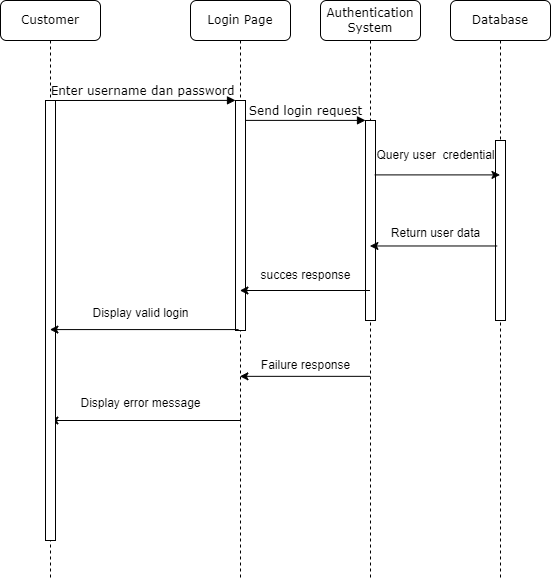

The diagram above was exported from draw.io. Its source (the exported page's mxGraphModel, read from the mxfile embedded in the PNG):
<mxGraphModel dx="1167" dy="619" grid="1" gridSize="10" guides="1" tooltips="1" connect="1" arrows="1" fold="1" page="1" pageScale="1" pageWidth="1100" pageHeight="850" background="none" math="0" shadow="0">
  <root>
    <mxCell id="0" />
    <mxCell id="1" parent="0" />
    <mxCell id="7baba1c4bc27f4b0-2" value="Login Page" style="shape=umlLifeline;perimeter=lifelinePerimeter;whiteSpace=wrap;html=1;container=1;collapsible=0;recursiveResize=0;outlineConnect=0;rounded=1;shadow=0;comic=0;labelBackgroundColor=none;strokeWidth=1;fontFamily=Verdana;fontSize=12;align=center;" parent="1" vertex="1">
      <mxGeometry x="280" y="80" width="100" height="580" as="geometry" />
    </mxCell>
    <mxCell id="7baba1c4bc27f4b0-10" value="" style="html=1;points=[];perimeter=orthogonalPerimeter;rounded=0;shadow=0;comic=0;labelBackgroundColor=none;strokeWidth=1;fontFamily=Verdana;fontSize=12;align=center;" parent="7baba1c4bc27f4b0-2" vertex="1">
      <mxGeometry x="45" y="100" width="10" height="230" as="geometry" />
    </mxCell>
    <mxCell id="6dvaEaajBrvALUbrHGUI-17" value="" style="endArrow=classic;html=1;rounded=0;" edge="1" parent="7baba1c4bc27f4b0-2" target="7baba1c4bc27f4b0-8">
      <mxGeometry width="50" height="50" relative="1" as="geometry">
        <mxPoint x="50" y="420" as="sourcePoint" />
        <mxPoint x="100" y="370" as="targetPoint" />
      </mxGeometry>
    </mxCell>
    <mxCell id="7baba1c4bc27f4b0-3" value="Authentication System" style="shape=umlLifeline;perimeter=lifelinePerimeter;whiteSpace=wrap;html=1;container=1;collapsible=0;recursiveResize=0;outlineConnect=0;rounded=1;shadow=0;comic=0;labelBackgroundColor=none;strokeWidth=1;fontFamily=Verdana;fontSize=12;align=center;" parent="1" vertex="1">
      <mxGeometry x="410" y="80" width="100" height="580" as="geometry" />
    </mxCell>
    <mxCell id="7baba1c4bc27f4b0-13" value="" style="html=1;points=[];perimeter=orthogonalPerimeter;rounded=0;shadow=0;comic=0;labelBackgroundColor=none;strokeWidth=1;fontFamily=Verdana;fontSize=12;align=center;" parent="7baba1c4bc27f4b0-3" vertex="1">
      <mxGeometry x="45" y="120" width="10" height="200" as="geometry" />
    </mxCell>
    <mxCell id="7baba1c4bc27f4b0-4" value="Database" style="shape=umlLifeline;perimeter=lifelinePerimeter;whiteSpace=wrap;html=1;container=1;collapsible=0;recursiveResize=0;outlineConnect=0;rounded=1;shadow=0;comic=0;labelBackgroundColor=none;strokeWidth=1;fontFamily=Verdana;fontSize=12;align=center;" parent="1" vertex="1">
      <mxGeometry x="540" y="80" width="100" height="580" as="geometry" />
    </mxCell>
    <mxCell id="6dvaEaajBrvALUbrHGUI-6" value="Query user&amp;nbsp; credential" style="text;html=1;align=center;verticalAlign=middle;resizable=0;points=[];autosize=1;strokeColor=none;fillColor=none;" vertex="1" parent="7baba1c4bc27f4b0-4">
      <mxGeometry x="-85" y="140" width="140" height="30" as="geometry" />
    </mxCell>
    <mxCell id="6dvaEaajBrvALUbrHGUI-9" value="Return user data" style="text;html=1;align=center;verticalAlign=middle;resizable=0;points=[];autosize=1;strokeColor=none;fillColor=none;" vertex="1" parent="7baba1c4bc27f4b0-4">
      <mxGeometry x="-70" y="218" width="110" height="30" as="geometry" />
    </mxCell>
    <mxCell id="7baba1c4bc27f4b0-8" value="Customer" style="shape=umlLifeline;perimeter=lifelinePerimeter;whiteSpace=wrap;html=1;container=1;collapsible=0;recursiveResize=0;outlineConnect=0;rounded=1;shadow=0;comic=0;labelBackgroundColor=none;strokeWidth=1;fontFamily=Verdana;fontSize=12;align=center;" parent="1" vertex="1">
      <mxGeometry x="90" y="80" width="100" height="580" as="geometry" />
    </mxCell>
    <mxCell id="7baba1c4bc27f4b0-9" value="" style="html=1;points=[];perimeter=orthogonalPerimeter;rounded=0;shadow=0;comic=0;labelBackgroundColor=none;strokeWidth=1;fontFamily=Verdana;fontSize=12;align=center;" parent="7baba1c4bc27f4b0-8" vertex="1">
      <mxGeometry x="45" y="100" width="10" height="440" as="geometry" />
    </mxCell>
    <mxCell id="7baba1c4bc27f4b0-16" value="" style="html=1;points=[];perimeter=orthogonalPerimeter;rounded=0;shadow=0;comic=0;labelBackgroundColor=none;strokeWidth=1;fontFamily=Verdana;fontSize=12;align=center;" parent="1" vertex="1">
      <mxGeometry x="585" y="220" width="10" height="180" as="geometry" />
    </mxCell>
    <mxCell id="7baba1c4bc27f4b0-11" value="Enter username dan password" style="html=1;verticalAlign=bottom;endArrow=block;entryX=0;entryY=0;labelBackgroundColor=none;fontFamily=Verdana;fontSize=12;edgeStyle=elbowEdgeStyle;elbow=vertical;" parent="1" source="7baba1c4bc27f4b0-9" target="7baba1c4bc27f4b0-10" edge="1">
      <mxGeometry relative="1" as="geometry">
        <mxPoint x="220" y="190" as="sourcePoint" />
      </mxGeometry>
    </mxCell>
    <mxCell id="7baba1c4bc27f4b0-14" value="Send login request" style="html=1;verticalAlign=bottom;endArrow=block;entryX=0;entryY=0;labelBackgroundColor=none;fontFamily=Verdana;fontSize=12;edgeStyle=elbowEdgeStyle;elbow=vertical;" parent="1" source="7baba1c4bc27f4b0-10" target="7baba1c4bc27f4b0-13" edge="1">
      <mxGeometry relative="1" as="geometry">
        <mxPoint x="370" y="200" as="sourcePoint" />
      </mxGeometry>
    </mxCell>
    <mxCell id="6dvaEaajBrvALUbrHGUI-5" value="" style="endArrow=classic;html=1;rounded=0;exitX=0.911;exitY=0.272;exitDx=0;exitDy=0;exitPerimeter=0;" edge="1" parent="1" source="7baba1c4bc27f4b0-13" target="7baba1c4bc27f4b0-4">
      <mxGeometry width="50" height="50" relative="1" as="geometry">
        <mxPoint x="440" y="360" as="sourcePoint" />
        <mxPoint x="490" y="310" as="targetPoint" />
      </mxGeometry>
    </mxCell>
    <mxCell id="6dvaEaajBrvALUbrHGUI-8" value="" style="endArrow=classic;html=1;rounded=0;exitX=0.178;exitY=0.586;exitDx=0;exitDy=0;exitPerimeter=0;" edge="1" parent="1" source="7baba1c4bc27f4b0-16" target="7baba1c4bc27f4b0-3">
      <mxGeometry width="50" height="50" relative="1" as="geometry">
        <mxPoint x="480" y="310" as="sourcePoint" />
        <mxPoint x="530" y="260" as="targetPoint" />
      </mxGeometry>
    </mxCell>
    <mxCell id="6dvaEaajBrvALUbrHGUI-10" value="" style="endArrow=classic;html=1;rounded=0;" edge="1" parent="1" source="7baba1c4bc27f4b0-3" target="7baba1c4bc27f4b0-2">
      <mxGeometry width="50" height="50" relative="1" as="geometry">
        <mxPoint x="440" y="420" as="sourcePoint" />
        <mxPoint x="490" y="370" as="targetPoint" />
      </mxGeometry>
    </mxCell>
    <mxCell id="6dvaEaajBrvALUbrHGUI-11" value="succes response" style="text;html=1;align=center;verticalAlign=middle;resizable=0;points=[];autosize=1;strokeColor=none;fillColor=none;" vertex="1" parent="1">
      <mxGeometry x="340" y="340" width="110" height="30" as="geometry" />
    </mxCell>
    <mxCell id="6dvaEaajBrvALUbrHGUI-12" value="" style="endArrow=classic;html=1;rounded=0;exitX=0.311;exitY=0.996;exitDx=0;exitDy=0;exitPerimeter=0;" edge="1" parent="1" source="7baba1c4bc27f4b0-10" target="7baba1c4bc27f4b0-8">
      <mxGeometry width="50" height="50" relative="1" as="geometry">
        <mxPoint x="440" y="420" as="sourcePoint" />
        <mxPoint x="490" y="370" as="targetPoint" />
      </mxGeometry>
    </mxCell>
    <mxCell id="6dvaEaajBrvALUbrHGUI-13" value="Display valid login" style="text;html=1;align=center;verticalAlign=middle;resizable=0;points=[];autosize=1;strokeColor=none;fillColor=none;" vertex="1" parent="1">
      <mxGeometry x="170" y="378" width="120" height="30" as="geometry" />
    </mxCell>
    <mxCell id="6dvaEaajBrvALUbrHGUI-14" value="" style="endArrow=classic;html=1;rounded=0;exitX=0.497;exitY=0.648;exitDx=0;exitDy=0;exitPerimeter=0;" edge="1" parent="1" source="7baba1c4bc27f4b0-3" target="7baba1c4bc27f4b0-2">
      <mxGeometry width="50" height="50" relative="1" as="geometry">
        <mxPoint x="440" y="420" as="sourcePoint" />
        <mxPoint x="490" y="370" as="targetPoint" />
      </mxGeometry>
    </mxCell>
    <mxCell id="6dvaEaajBrvALUbrHGUI-15" value="Failure response" style="text;html=1;align=center;verticalAlign=middle;resizable=0;points=[];autosize=1;strokeColor=none;fillColor=none;" vertex="1" parent="1">
      <mxGeometry x="340" y="430" width="110" height="30" as="geometry" />
    </mxCell>
    <mxCell id="6dvaEaajBrvALUbrHGUI-18" value="Display error message" style="text;html=1;align=center;verticalAlign=middle;resizable=0;points=[];autosize=1;strokeColor=none;fillColor=none;" vertex="1" parent="1">
      <mxGeometry x="160" y="468" width="140" height="30" as="geometry" />
    </mxCell>
  </root>
</mxGraphModel>